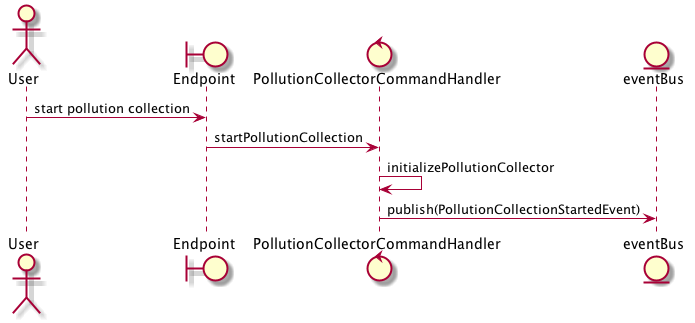

The diagram above was rendered by PlantUML. Its source (embedded in the PNG):
@startuml
actor User
boundary Endpoint
control PollutionCollectorCommandHandler
entity eventBus
User -> Endpoint: start pollution collection
Endpoint -> PollutionCollectorCommandHandler: startPollutionCollection
PollutionCollectorCommandHandler -> PollutionCollectorCommandHandler: initializePollutionCollector
PollutionCollectorCommandHandler -> eventBus: publish(PollutionCollectionStartedEvent)

@enduml